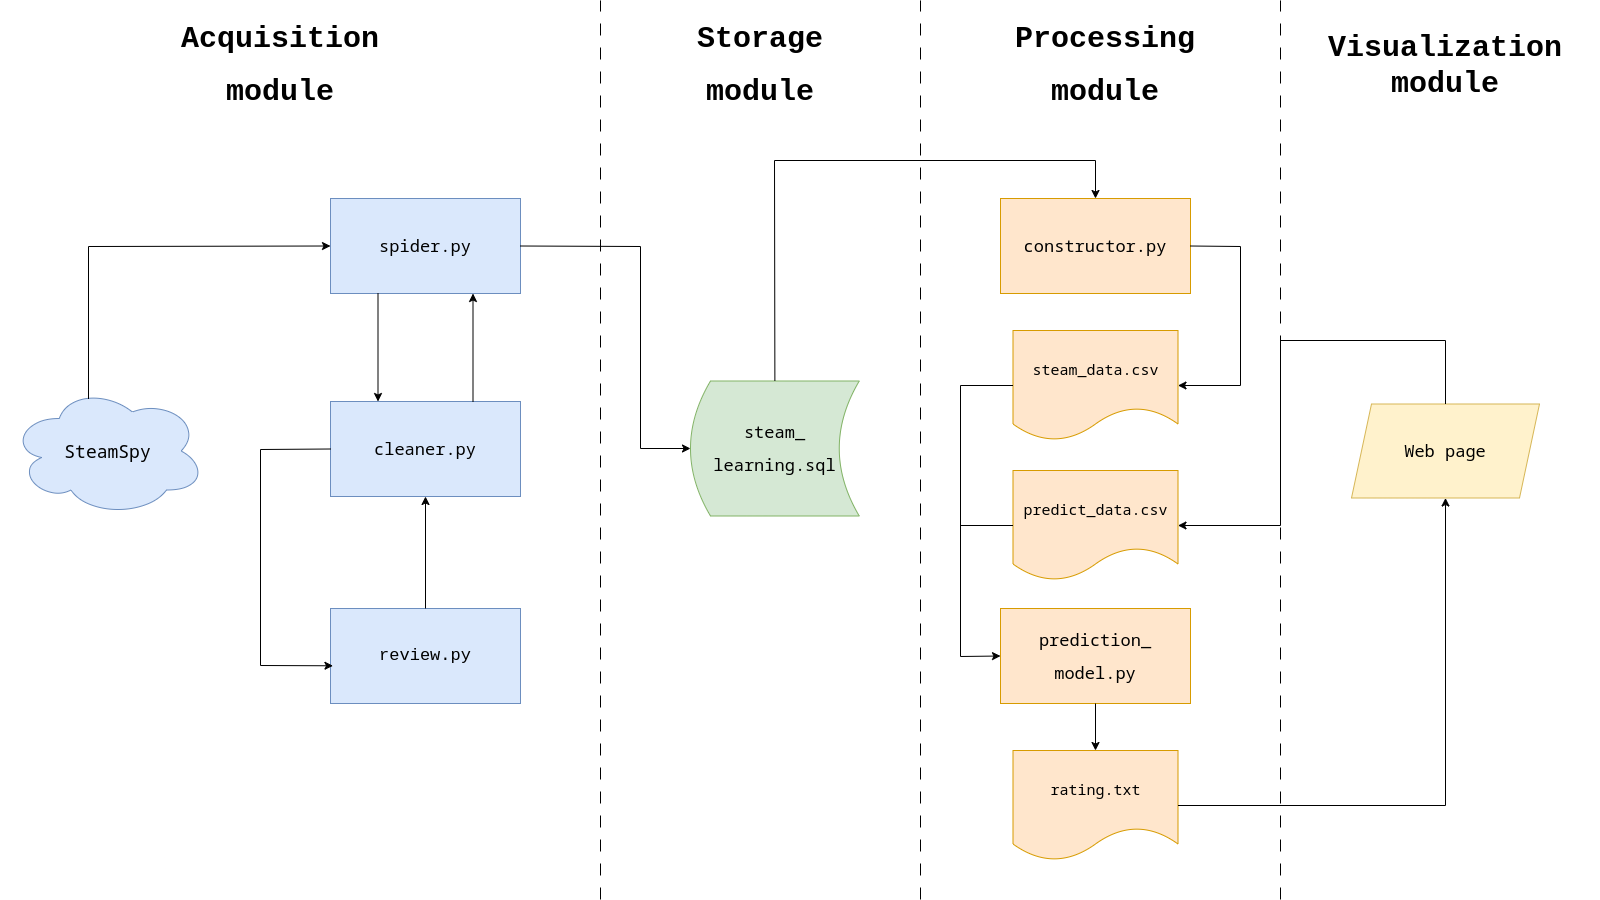

The diagram above was exported from draw.io. Its source (the exported page's mxGraphModel, read from the mxfile embedded in the PNG):
<mxGraphModel dx="1687" dy="905" grid="1" gridSize="10" guides="1" tooltips="1" connect="1" arrows="1" fold="1" page="1" pageScale="1" pageWidth="1600" pageHeight="900" math="0" shadow="0">
  <root>
    <mxCell id="WIyWlLk6GJQsqaUBKTNV-0" />
    <mxCell id="WIyWlLk6GJQsqaUBKTNV-1" parent="WIyWlLk6GJQsqaUBKTNV-0" />
    <mxCell id="8JS32e18yzbeyG8iynPx-3" value="&lt;pre&gt;&lt;font style=&quot;font-size: 17px;&quot;&gt;spider.py&lt;/font&gt;&lt;/pre&gt;" style="rounded=0;whiteSpace=wrap;html=1;fontFamily=Courier New;align=center;fillColor=#dae8fc;strokeColor=#6c8ebf;" parent="WIyWlLk6GJQsqaUBKTNV-1" vertex="1">
      <mxGeometry x="330" y="198" width="190" height="95" as="geometry" />
    </mxCell>
    <mxCell id="8JS32e18yzbeyG8iynPx-5" value="&lt;pre&gt;&lt;pre style=&quot;border-color: var(--border-color);&quot;&gt;&lt;font style=&quot;border-color: var(--border-color); font-size: 17px;&quot;&gt;cleaner.py&lt;/font&gt;&lt;/pre&gt;&lt;/pre&gt;" style="rounded=0;whiteSpace=wrap;html=1;fontFamily=Courier New;align=center;fillColor=#dae8fc;strokeColor=#6c8ebf;" parent="WIyWlLk6GJQsqaUBKTNV-1" vertex="1">
      <mxGeometry x="330" y="401" width="190" height="95" as="geometry" />
    </mxCell>
    <mxCell id="8JS32e18yzbeyG8iynPx-7" value="&lt;pre&gt;&lt;span style=&quot;font-size: 17px; background-color: initial; font-family: &amp;quot;Courier New&amp;quot;; white-space: normal;&quot;&gt;review.py&lt;/span&gt;&lt;br&gt;&lt;/pre&gt;" style="rounded=0;whiteSpace=wrap;html=1;fontFamily=Courier New;align=center;fillColor=#dae8fc;strokeColor=#6c8ebf;" parent="WIyWlLk6GJQsqaUBKTNV-1" vertex="1">
      <mxGeometry x="330" y="608" width="190" height="95" as="geometry" />
    </mxCell>
    <mxCell id="8JS32e18yzbeyG8iynPx-9" value="&lt;pre&gt;&lt;font style=&quot;font-size: 17px;&quot;&gt;steam_&lt;/font&gt;&lt;/pre&gt;&lt;pre&gt;&lt;font style=&quot;font-size: 17px;&quot;&gt;learning.sql&lt;/font&gt;&lt;/pre&gt;" style="shape=dataStorage;whiteSpace=wrap;html=1;fixedSize=1;fillColor=#d5e8d4;strokeColor=#82b366;" parent="WIyWlLk6GJQsqaUBKTNV-1" vertex="1">
      <mxGeometry x="690" y="380.5" width="168.75" height="135" as="geometry" />
    </mxCell>
    <mxCell id="8JS32e18yzbeyG8iynPx-10" value="&lt;pre&gt;&lt;font style=&quot;font-size: 17px;&quot;&gt;constructor.py&lt;/font&gt;&lt;/pre&gt;" style="rounded=0;whiteSpace=wrap;html=1;fontFamily=Courier New;align=center;fillColor=#ffe6cc;strokeColor=#d79b00;" parent="WIyWlLk6GJQsqaUBKTNV-1" vertex="1">
      <mxGeometry x="1000" y="198" width="190" height="95" as="geometry" />
    </mxCell>
    <mxCell id="8JS32e18yzbeyG8iynPx-12" value="&lt;pre&gt;&lt;font style=&quot;font-size: 15px;&quot;&gt;steam_data.csv&lt;/font&gt;&lt;/pre&gt;" style="shape=document;whiteSpace=wrap;html=1;boundedLbl=1;fillColor=#ffe6cc;strokeColor=#d79b00;" parent="WIyWlLk6GJQsqaUBKTNV-1" vertex="1">
      <mxGeometry x="1012.5" y="330" width="165" height="110" as="geometry" />
    </mxCell>
    <mxCell id="8JS32e18yzbeyG8iynPx-13" value="&lt;pre&gt;&lt;font style=&quot;font-size: 17px;&quot;&gt;prediction_&lt;/font&gt;&lt;/pre&gt;&lt;pre&gt;&lt;font style=&quot;font-size: 17px;&quot;&gt;model.py&lt;/font&gt;&lt;/pre&gt;" style="rounded=0;whiteSpace=wrap;html=1;fontFamily=Courier New;align=center;fillColor=#ffe6cc;strokeColor=#d79b00;" parent="WIyWlLk6GJQsqaUBKTNV-1" vertex="1">
      <mxGeometry x="1000" y="608" width="190" height="95" as="geometry" />
    </mxCell>
    <mxCell id="8JS32e18yzbeyG8iynPx-14" value="&lt;pre style=&quot;font-size: 18px;&quot;&gt;SteamSpy&lt;/pre&gt;" style="ellipse;shape=cloud;whiteSpace=wrap;html=1;fillColor=#dae8fc;strokeColor=#6c8ebf;" parent="WIyWlLk6GJQsqaUBKTNV-1" vertex="1">
      <mxGeometry x="10" y="385.5" width="195" height="130" as="geometry" />
    </mxCell>
    <mxCell id="8JS32e18yzbeyG8iynPx-20" value="" style="endArrow=classic;html=1;rounded=0;exitX=0.4;exitY=0.1;exitDx=0;exitDy=0;exitPerimeter=0;entryX=0;entryY=0.5;entryDx=0;entryDy=0;" parent="WIyWlLk6GJQsqaUBKTNV-1" source="8JS32e18yzbeyG8iynPx-14" target="8JS32e18yzbeyG8iynPx-3" edge="1">
      <mxGeometry width="50" height="50" relative="1" as="geometry">
        <mxPoint x="790" y="560" as="sourcePoint" />
        <mxPoint x="840" y="510" as="targetPoint" />
        <Array as="points">
          <mxPoint x="88" y="246" />
        </Array>
      </mxGeometry>
    </mxCell>
    <mxCell id="8JS32e18yzbeyG8iynPx-21" value="" style="endArrow=classic;html=1;rounded=0;exitX=0.25;exitY=1;exitDx=0;exitDy=0;entryX=0.25;entryY=0;entryDx=0;entryDy=0;" parent="WIyWlLk6GJQsqaUBKTNV-1" source="8JS32e18yzbeyG8iynPx-3" target="8JS32e18yzbeyG8iynPx-5" edge="1">
      <mxGeometry width="50" height="50" relative="1" as="geometry">
        <mxPoint x="370" y="330" as="sourcePoint" />
        <mxPoint x="425" y="350" as="targetPoint" />
      </mxGeometry>
    </mxCell>
    <mxCell id="8JS32e18yzbeyG8iynPx-26" value="&lt;pre&gt;&lt;font style=&quot;font-size: 17px;&quot;&gt;Web page&lt;/font&gt;&lt;/pre&gt;" style="shape=parallelogram;perimeter=parallelogramPerimeter;whiteSpace=wrap;html=1;fixedSize=1;fillColor=#fff2cc;strokeColor=#d6b656;" parent="WIyWlLk6GJQsqaUBKTNV-1" vertex="1">
      <mxGeometry x="1351" y="403.5" width="188" height="94" as="geometry" />
    </mxCell>
    <mxCell id="8JS32e18yzbeyG8iynPx-28" value="" style="endArrow=classic;html=1;rounded=0;exitX=0.5;exitY=0;exitDx=0;exitDy=0;entryX=0.5;entryY=0;entryDx=0;entryDy=0;" parent="WIyWlLk6GJQsqaUBKTNV-1" source="8JS32e18yzbeyG8iynPx-9" target="8JS32e18yzbeyG8iynPx-10" edge="1">
      <mxGeometry width="50" height="50" relative="1" as="geometry">
        <mxPoint x="790" y="560" as="sourcePoint" />
        <mxPoint x="840" y="510" as="targetPoint" />
        <Array as="points">
          <mxPoint x="774" y="160" />
          <mxPoint x="1095" y="160" />
        </Array>
      </mxGeometry>
    </mxCell>
    <mxCell id="8JS32e18yzbeyG8iynPx-31" value="&lt;h1&gt;&lt;font face=&quot;Courier New&quot; style=&quot;font-size: 30px;&quot;&gt;Acquisition&lt;/font&gt;&lt;/h1&gt;&lt;h1&gt;&lt;font face=&quot;Courier New&quot; style=&quot;font-size: 30px;&quot;&gt;module&lt;/font&gt;&lt;/h1&gt;" style="text;strokeColor=none;align=center;fillColor=none;html=1;verticalAlign=middle;whiteSpace=wrap;rounded=0;" parent="WIyWlLk6GJQsqaUBKTNV-1" vertex="1">
      <mxGeometry x="110" y="20" width="340" height="90" as="geometry" />
    </mxCell>
    <mxCell id="8JS32e18yzbeyG8iynPx-33" value="" style="endArrow=classic;html=1;rounded=0;exitX=1;exitY=0.5;exitDx=0;exitDy=0;entryX=0;entryY=0.5;entryDx=0;entryDy=0;" parent="WIyWlLk6GJQsqaUBKTNV-1" source="8JS32e18yzbeyG8iynPx-3" target="8JS32e18yzbeyG8iynPx-9" edge="1">
      <mxGeometry width="50" height="50" relative="1" as="geometry">
        <mxPoint x="790" y="540" as="sourcePoint" />
        <mxPoint x="840" y="490" as="targetPoint" />
        <Array as="points">
          <mxPoint x="640" y="246" />
          <mxPoint x="640" y="448" />
        </Array>
      </mxGeometry>
    </mxCell>
    <mxCell id="8JS32e18yzbeyG8iynPx-34" value="" style="endArrow=classic;html=1;rounded=0;exitX=0;exitY=0.5;exitDx=0;exitDy=0;entryX=0.013;entryY=0.603;entryDx=0;entryDy=0;entryPerimeter=0;" parent="WIyWlLk6GJQsqaUBKTNV-1" source="8JS32e18yzbeyG8iynPx-5" target="8JS32e18yzbeyG8iynPx-7" edge="1">
      <mxGeometry width="50" height="50" relative="1" as="geometry">
        <mxPoint x="790" y="480" as="sourcePoint" />
        <mxPoint x="840" y="430" as="targetPoint" />
        <Array as="points">
          <mxPoint x="260" y="449" />
          <mxPoint x="260" y="665" />
        </Array>
      </mxGeometry>
    </mxCell>
    <mxCell id="8JS32e18yzbeyG8iynPx-35" value="" style="endArrow=classic;html=1;rounded=0;exitX=0.5;exitY=0;exitDx=0;exitDy=0;" parent="WIyWlLk6GJQsqaUBKTNV-1" source="8JS32e18yzbeyG8iynPx-7" target="8JS32e18yzbeyG8iynPx-5" edge="1">
      <mxGeometry width="50" height="50" relative="1" as="geometry">
        <mxPoint x="790" y="480" as="sourcePoint" />
        <mxPoint x="840" y="430" as="targetPoint" />
      </mxGeometry>
    </mxCell>
    <mxCell id="8JS32e18yzbeyG8iynPx-36" value="&lt;h1&gt;&lt;font face=&quot;Courier New&quot; style=&quot;font-size: 30px;&quot;&gt;Storage&lt;/font&gt;&lt;/h1&gt;&lt;h1&gt;&lt;font face=&quot;Courier New&quot; style=&quot;font-size: 30px;&quot;&gt;module&lt;/font&gt;&lt;/h1&gt;" style="text;strokeColor=none;align=center;fillColor=none;html=1;verticalAlign=middle;whiteSpace=wrap;rounded=0;" parent="WIyWlLk6GJQsqaUBKTNV-1" vertex="1">
      <mxGeometry x="600" y="20" width="320" height="90" as="geometry" />
    </mxCell>
    <mxCell id="8JS32e18yzbeyG8iynPx-37" value="&lt;h1&gt;&lt;font face=&quot;Courier New&quot; style=&quot;font-size: 30px;&quot;&gt;Processing&lt;/font&gt;&lt;/h1&gt;&lt;h1&gt;&lt;font face=&quot;Courier New&quot; style=&quot;font-size: 30px;&quot;&gt;module&lt;/font&gt;&lt;/h1&gt;" style="text;strokeColor=none;align=center;fillColor=none;html=1;verticalAlign=middle;whiteSpace=wrap;rounded=0;" parent="WIyWlLk6GJQsqaUBKTNV-1" vertex="1">
      <mxGeometry x="950" y="20" width="310" height="90" as="geometry" />
    </mxCell>
    <mxCell id="8JS32e18yzbeyG8iynPx-38" value="&lt;h1&gt;&lt;font face=&quot;Courier New&quot; style=&quot;font-size: 30px;&quot;&gt;Visualization module&lt;/font&gt;&lt;/h1&gt;" style="text;strokeColor=none;align=center;fillColor=none;html=1;verticalAlign=middle;whiteSpace=wrap;rounded=0;" parent="WIyWlLk6GJQsqaUBKTNV-1" vertex="1">
      <mxGeometry x="1290" y="20" width="310" height="90" as="geometry" />
    </mxCell>
    <mxCell id="8JS32e18yzbeyG8iynPx-16" value="" style="endArrow=none;dashed=1;html=1;rounded=0;dashPattern=12 12;" parent="WIyWlLk6GJQsqaUBKTNV-1" edge="1">
      <mxGeometry width="50" height="50" relative="1" as="geometry">
        <mxPoint x="600" y="899" as="sourcePoint" />
        <mxPoint x="600" as="targetPoint" />
      </mxGeometry>
    </mxCell>
    <mxCell id="8JS32e18yzbeyG8iynPx-17" value="" style="endArrow=none;dashed=1;html=1;rounded=0;dashPattern=12 12;" parent="WIyWlLk6GJQsqaUBKTNV-1" edge="1">
      <mxGeometry width="50" height="50" relative="1" as="geometry">
        <mxPoint x="920" y="899" as="sourcePoint" />
        <mxPoint x="920" as="targetPoint" />
      </mxGeometry>
    </mxCell>
    <mxCell id="8JS32e18yzbeyG8iynPx-19" value="" style="endArrow=none;dashed=1;html=1;rounded=0;dashPattern=12 12;" parent="WIyWlLk6GJQsqaUBKTNV-1" edge="1">
      <mxGeometry width="50" height="50" relative="1" as="geometry">
        <mxPoint x="1280" y="899" as="sourcePoint" />
        <mxPoint x="1280" as="targetPoint" />
      </mxGeometry>
    </mxCell>
    <mxCell id="anVrflaJy_VrQXd0XSyD-0" value="&lt;pre&gt;&lt;font style=&quot;font-size: 15px;&quot;&gt;predict_data.csv&lt;/font&gt;&lt;/pre&gt;" style="shape=document;whiteSpace=wrap;html=1;boundedLbl=1;fillColor=#ffe6cc;strokeColor=#d79b00;" vertex="1" parent="WIyWlLk6GJQsqaUBKTNV-1">
      <mxGeometry x="1012.5" y="470" width="165" height="110" as="geometry" />
    </mxCell>
    <mxCell id="anVrflaJy_VrQXd0XSyD-1" value="&lt;pre&gt;&lt;font style=&quot;font-size: 15px;&quot;&gt;rating.txt&lt;/font&gt;&lt;/pre&gt;" style="shape=document;whiteSpace=wrap;html=1;boundedLbl=1;fillColor=#ffe6cc;strokeColor=#d79b00;" vertex="1" parent="WIyWlLk6GJQsqaUBKTNV-1">
      <mxGeometry x="1012.5" y="750" width="165" height="110" as="geometry" />
    </mxCell>
    <mxCell id="anVrflaJy_VrQXd0XSyD-3" value="" style="endArrow=classic;html=1;rounded=0;entryX=1;entryY=0.5;entryDx=0;entryDy=0;" edge="1" parent="WIyWlLk6GJQsqaUBKTNV-1" source="8JS32e18yzbeyG8iynPx-26" target="anVrflaJy_VrQXd0XSyD-0">
      <mxGeometry width="50" height="50" relative="1" as="geometry">
        <mxPoint x="750" y="540" as="sourcePoint" />
        <mxPoint x="800" y="490" as="targetPoint" />
        <Array as="points">
          <mxPoint x="1445" y="340" />
          <mxPoint x="1280" y="340" />
          <mxPoint x="1280" y="525" />
        </Array>
      </mxGeometry>
    </mxCell>
    <mxCell id="anVrflaJy_VrQXd0XSyD-5" value="" style="endArrow=classic;html=1;rounded=0;exitX=1;exitY=0.5;exitDx=0;exitDy=0;entryX=1;entryY=0.5;entryDx=0;entryDy=0;" edge="1" parent="WIyWlLk6GJQsqaUBKTNV-1" source="8JS32e18yzbeyG8iynPx-10" target="8JS32e18yzbeyG8iynPx-12">
      <mxGeometry width="50" height="50" relative="1" as="geometry">
        <mxPoint x="750" y="540" as="sourcePoint" />
        <mxPoint x="800" y="490" as="targetPoint" />
        <Array as="points">
          <mxPoint x="1240" y="246" />
          <mxPoint x="1240" y="385" />
        </Array>
      </mxGeometry>
    </mxCell>
    <mxCell id="anVrflaJy_VrQXd0XSyD-7" value="" style="endArrow=classic;html=1;rounded=0;exitX=0.5;exitY=1;exitDx=0;exitDy=0;" edge="1" parent="WIyWlLk6GJQsqaUBKTNV-1" source="8JS32e18yzbeyG8iynPx-13" target="anVrflaJy_VrQXd0XSyD-1">
      <mxGeometry width="50" height="50" relative="1" as="geometry">
        <mxPoint x="750" y="540" as="sourcePoint" />
        <mxPoint x="800" y="490" as="targetPoint" />
      </mxGeometry>
    </mxCell>
    <mxCell id="anVrflaJy_VrQXd0XSyD-8" value="" style="endArrow=classic;html=1;rounded=0;exitX=1;exitY=0.5;exitDx=0;exitDy=0;entryX=0.5;entryY=1;entryDx=0;entryDy=0;" edge="1" parent="WIyWlLk6GJQsqaUBKTNV-1" source="anVrflaJy_VrQXd0XSyD-1" target="8JS32e18yzbeyG8iynPx-26">
      <mxGeometry width="50" height="50" relative="1" as="geometry">
        <mxPoint x="750" y="540" as="sourcePoint" />
        <mxPoint x="800" y="490" as="targetPoint" />
        <Array as="points">
          <mxPoint x="1445" y="805" />
        </Array>
      </mxGeometry>
    </mxCell>
    <mxCell id="anVrflaJy_VrQXd0XSyD-9" value="" style="endArrow=classic;html=1;rounded=0;exitX=0;exitY=0.5;exitDx=0;exitDy=0;entryX=0;entryY=0.5;entryDx=0;entryDy=0;" edge="1" parent="WIyWlLk6GJQsqaUBKTNV-1" source="8JS32e18yzbeyG8iynPx-12" target="8JS32e18yzbeyG8iynPx-13">
      <mxGeometry width="50" height="50" relative="1" as="geometry">
        <mxPoint x="750" y="540" as="sourcePoint" />
        <mxPoint x="800" y="490" as="targetPoint" />
        <Array as="points">
          <mxPoint x="960" y="385" />
          <mxPoint x="960" y="656" />
        </Array>
      </mxGeometry>
    </mxCell>
    <mxCell id="anVrflaJy_VrQXd0XSyD-10" value="" style="endArrow=none;html=1;rounded=0;entryX=0;entryY=0.5;entryDx=0;entryDy=0;" edge="1" parent="WIyWlLk6GJQsqaUBKTNV-1" target="anVrflaJy_VrQXd0XSyD-0">
      <mxGeometry width="50" height="50" relative="1" as="geometry">
        <mxPoint x="960" y="525" as="sourcePoint" />
        <mxPoint x="800" y="490" as="targetPoint" />
      </mxGeometry>
    </mxCell>
    <mxCell id="anVrflaJy_VrQXd0XSyD-11" value="" style="endArrow=classic;html=1;rounded=0;exitX=0.75;exitY=0;exitDx=0;exitDy=0;entryX=0.75;entryY=1;entryDx=0;entryDy=0;" edge="1" parent="WIyWlLk6GJQsqaUBKTNV-1" source="8JS32e18yzbeyG8iynPx-5" target="8JS32e18yzbeyG8iynPx-3">
      <mxGeometry width="50" height="50" relative="1" as="geometry">
        <mxPoint x="750" y="540" as="sourcePoint" />
        <mxPoint x="800" y="490" as="targetPoint" />
      </mxGeometry>
    </mxCell>
  </root>
</mxGraphModel>